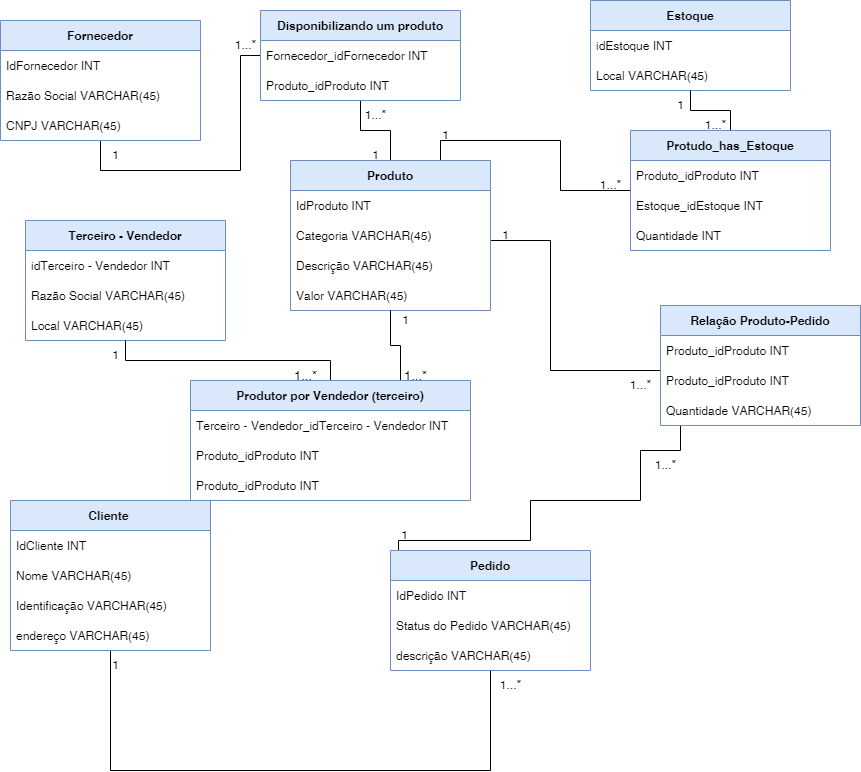

The diagram above was exported from draw.io. Its source (the exported page's mxGraphModel, read from the mxfile embedded in the PNG):
<mxGraphModel dx="868" dy="450" grid="1" gridSize="10" guides="1" tooltips="1" connect="1" arrows="1" fold="1" page="1" pageScale="1" pageWidth="827" pageHeight="1169" math="0" shadow="0">
  <root>
    <mxCell id="0" />
    <mxCell id="1" parent="0" />
    <mxCell id="8QKgYMVnRic-zcgQKFnk-42" style="edgeStyle=orthogonalEdgeStyle;rounded=0;orthogonalLoop=1;jettySize=auto;html=1;exitX=0.75;exitY=0;exitDx=0;exitDy=0;startArrow=none;startFill=0;endArrow=none;endFill=0;" edge="1" parent="1" source="8QKgYMVnRic-zcgQKFnk-1" target="8QKgYMVnRic-zcgQKFnk-24">
      <mxGeometry relative="1" as="geometry" />
    </mxCell>
    <mxCell id="8QKgYMVnRic-zcgQKFnk-43" style="edgeStyle=orthogonalEdgeStyle;rounded=0;orthogonalLoop=1;jettySize=auto;html=1;exitX=1;exitY=0;exitDx=0;exitDy=0;startArrow=none;startFill=0;endArrow=none;endFill=0;" edge="1" parent="1" source="8QKgYMVnRic-zcgQKFnk-1" target="8QKgYMVnRic-zcgQKFnk-34">
      <mxGeometry relative="1" as="geometry">
        <Array as="points">
          <mxPoint x="500" y="250" />
          <mxPoint x="560" y="250" />
          <mxPoint x="560" y="380" />
        </Array>
      </mxGeometry>
    </mxCell>
    <mxCell id="8QKgYMVnRic-zcgQKFnk-51" style="edgeStyle=orthogonalEdgeStyle;rounded=0;orthogonalLoop=1;jettySize=auto;html=1;startArrow=none;startFill=0;endArrow=none;endFill=0;" edge="1" parent="1" source="8QKgYMVnRic-zcgQKFnk-1" target="8QKgYMVnRic-zcgQKFnk-16">
      <mxGeometry relative="1" as="geometry" />
    </mxCell>
    <mxCell id="8QKgYMVnRic-zcgQKFnk-1" value="Produto" style="swimlane;fontStyle=1;childLayout=stackLayout;horizontal=1;startSize=30;horizontalStack=0;resizeParent=1;resizeParentMax=0;resizeLast=0;collapsible=1;marginBottom=0;fillColor=#dae8fc;strokeColor=#6c8ebf;" vertex="1" parent="1">
      <mxGeometry x="300" y="170" width="200" height="150" as="geometry" />
    </mxCell>
    <mxCell id="8QKgYMVnRic-zcgQKFnk-2" value="IdProduto INT" style="text;strokeColor=none;fillColor=none;align=left;verticalAlign=middle;spacingLeft=4;spacingRight=4;overflow=hidden;points=[[0,0.5],[1,0.5]];portConstraint=eastwest;rotatable=0;" vertex="1" parent="8QKgYMVnRic-zcgQKFnk-1">
      <mxGeometry y="30" width="200" height="30" as="geometry" />
    </mxCell>
    <mxCell id="8QKgYMVnRic-zcgQKFnk-3" value="Categoria VARCHAR(45)" style="text;strokeColor=none;fillColor=none;align=left;verticalAlign=middle;spacingLeft=4;spacingRight=4;overflow=hidden;points=[[0,0.5],[1,0.5]];portConstraint=eastwest;rotatable=0;" vertex="1" parent="8QKgYMVnRic-zcgQKFnk-1">
      <mxGeometry y="60" width="200" height="30" as="geometry" />
    </mxCell>
    <mxCell id="8QKgYMVnRic-zcgQKFnk-5" value="Descrição VARCHAR(45)" style="text;strokeColor=none;fillColor=none;align=left;verticalAlign=middle;spacingLeft=4;spacingRight=4;overflow=hidden;points=[[0,0.5],[1,0.5]];portConstraint=eastwest;rotatable=0;" vertex="1" parent="8QKgYMVnRic-zcgQKFnk-1">
      <mxGeometry y="90" width="200" height="30" as="geometry" />
    </mxCell>
    <mxCell id="8QKgYMVnRic-zcgQKFnk-4" value="Valor VARCHAR(45)" style="text;strokeColor=none;fillColor=none;align=left;verticalAlign=middle;spacingLeft=4;spacingRight=4;overflow=hidden;points=[[0,0.5],[1,0.5]];portConstraint=eastwest;rotatable=0;" vertex="1" parent="8QKgYMVnRic-zcgQKFnk-1">
      <mxGeometry y="120" width="200" height="30" as="geometry" />
    </mxCell>
    <mxCell id="8QKgYMVnRic-zcgQKFnk-47" style="edgeStyle=orthogonalEdgeStyle;rounded=0;orthogonalLoop=1;jettySize=auto;html=1;startArrow=none;startFill=0;endArrow=none;endFill=0;" edge="1" parent="1" source="8QKgYMVnRic-zcgQKFnk-6" target="8QKgYMVnRic-zcgQKFnk-16">
      <mxGeometry relative="1" as="geometry">
        <Array as="points">
          <mxPoint x="110" y="180" />
          <mxPoint x="250" y="180" />
          <mxPoint x="250" y="65" />
        </Array>
      </mxGeometry>
    </mxCell>
    <mxCell id="8QKgYMVnRic-zcgQKFnk-6" value="Fornecedor" style="swimlane;fontStyle=1;childLayout=stackLayout;horizontal=1;startSize=30;horizontalStack=0;resizeParent=1;resizeParentMax=0;resizeLast=0;collapsible=1;marginBottom=0;fillColor=#dae8fc;strokeColor=#6c8ebf;" vertex="1" parent="1">
      <mxGeometry x="10" y="30" width="200" height="120" as="geometry" />
    </mxCell>
    <mxCell id="8QKgYMVnRic-zcgQKFnk-7" value="IdFornecedor INT" style="text;strokeColor=none;fillColor=none;align=left;verticalAlign=middle;spacingLeft=4;spacingRight=4;overflow=hidden;points=[[0,0.5],[1,0.5]];portConstraint=eastwest;rotatable=0;" vertex="1" parent="8QKgYMVnRic-zcgQKFnk-6">
      <mxGeometry y="30" width="200" height="30" as="geometry" />
    </mxCell>
    <mxCell id="8QKgYMVnRic-zcgQKFnk-8" value="Razão Social VARCHAR(45)" style="text;strokeColor=none;fillColor=none;align=left;verticalAlign=middle;spacingLeft=4;spacingRight=4;overflow=hidden;points=[[0,0.5],[1,0.5]];portConstraint=eastwest;rotatable=0;" vertex="1" parent="8QKgYMVnRic-zcgQKFnk-6">
      <mxGeometry y="60" width="200" height="30" as="geometry" />
    </mxCell>
    <mxCell id="8QKgYMVnRic-zcgQKFnk-9" value="CNPJ VARCHAR(45)" style="text;strokeColor=none;fillColor=none;align=left;verticalAlign=middle;spacingLeft=4;spacingRight=4;overflow=hidden;points=[[0,0.5],[1,0.5]];portConstraint=eastwest;rotatable=0;" vertex="1" parent="8QKgYMVnRic-zcgQKFnk-6">
      <mxGeometry y="90" width="200" height="30" as="geometry" />
    </mxCell>
    <mxCell id="8QKgYMVnRic-zcgQKFnk-61" style="edgeStyle=orthogonalEdgeStyle;rounded=0;orthogonalLoop=1;jettySize=auto;html=1;startArrow=none;startFill=0;endArrow=none;endFill=0;" edge="1" parent="1" source="8QKgYMVnRic-zcgQKFnk-11" target="8QKgYMVnRic-zcgQKFnk-29">
      <mxGeometry relative="1" as="geometry">
        <Array as="points">
          <mxPoint x="120" y="780" />
          <mxPoint x="500" y="780" />
        </Array>
      </mxGeometry>
    </mxCell>
    <mxCell id="8QKgYMVnRic-zcgQKFnk-11" value="Cliente " style="swimlane;fontStyle=1;childLayout=stackLayout;horizontal=1;startSize=30;horizontalStack=0;resizeParent=1;resizeParentMax=0;resizeLast=0;collapsible=1;marginBottom=0;fillColor=#dae8fc;strokeColor=#6c8ebf;" vertex="1" parent="1">
      <mxGeometry x="20" y="510" width="200" height="150" as="geometry" />
    </mxCell>
    <mxCell id="8QKgYMVnRic-zcgQKFnk-12" value="IdCliente INT" style="text;strokeColor=none;fillColor=none;align=left;verticalAlign=middle;spacingLeft=4;spacingRight=4;overflow=hidden;points=[[0,0.5],[1,0.5]];portConstraint=eastwest;rotatable=0;" vertex="1" parent="8QKgYMVnRic-zcgQKFnk-11">
      <mxGeometry y="30" width="200" height="30" as="geometry" />
    </mxCell>
    <mxCell id="8QKgYMVnRic-zcgQKFnk-13" value="Nome VARCHAR(45)" style="text;strokeColor=none;fillColor=none;align=left;verticalAlign=middle;spacingLeft=4;spacingRight=4;overflow=hidden;points=[[0,0.5],[1,0.5]];portConstraint=eastwest;rotatable=0;" vertex="1" parent="8QKgYMVnRic-zcgQKFnk-11">
      <mxGeometry y="60" width="200" height="30" as="geometry" />
    </mxCell>
    <mxCell id="8QKgYMVnRic-zcgQKFnk-14" value="Identificação VARCHAR(45)" style="text;strokeColor=none;fillColor=none;align=left;verticalAlign=middle;spacingLeft=4;spacingRight=4;overflow=hidden;points=[[0,0.5],[1,0.5]];portConstraint=eastwest;rotatable=0;" vertex="1" parent="8QKgYMVnRic-zcgQKFnk-11">
      <mxGeometry y="90" width="200" height="30" as="geometry" />
    </mxCell>
    <mxCell id="8QKgYMVnRic-zcgQKFnk-15" value="endereço VARCHAR(45)" style="text;strokeColor=none;fillColor=none;align=left;verticalAlign=middle;spacingLeft=4;spacingRight=4;overflow=hidden;points=[[0,0.5],[1,0.5]];portConstraint=eastwest;rotatable=0;" vertex="1" parent="8QKgYMVnRic-zcgQKFnk-11">
      <mxGeometry y="120" width="200" height="30" as="geometry" />
    </mxCell>
    <mxCell id="8QKgYMVnRic-zcgQKFnk-16" value="Disponibilizando um produto" style="swimlane;fontStyle=1;childLayout=stackLayout;horizontal=1;startSize=30;horizontalStack=0;resizeParent=1;resizeParentMax=0;resizeLast=0;collapsible=1;marginBottom=0;fillColor=#dae8fc;strokeColor=#6c8ebf;" vertex="1" parent="1">
      <mxGeometry x="270" y="20" width="200" height="90" as="geometry" />
    </mxCell>
    <mxCell id="8QKgYMVnRic-zcgQKFnk-17" value="Fornecedor_idFornecedor INT" style="text;strokeColor=none;fillColor=none;align=left;verticalAlign=middle;spacingLeft=4;spacingRight=4;overflow=hidden;points=[[0,0.5],[1,0.5]];portConstraint=eastwest;rotatable=0;" vertex="1" parent="8QKgYMVnRic-zcgQKFnk-16">
      <mxGeometry y="30" width="200" height="30" as="geometry" />
    </mxCell>
    <mxCell id="8QKgYMVnRic-zcgQKFnk-18" value="Produto_idProduto INT" style="text;strokeColor=none;fillColor=none;align=left;verticalAlign=middle;spacingLeft=4;spacingRight=4;overflow=hidden;points=[[0,0.5],[1,0.5]];portConstraint=eastwest;rotatable=0;" vertex="1" parent="8QKgYMVnRic-zcgQKFnk-16">
      <mxGeometry y="60" width="200" height="30" as="geometry" />
    </mxCell>
    <mxCell id="8QKgYMVnRic-zcgQKFnk-20" value="Estoque" style="swimlane;fontStyle=1;childLayout=stackLayout;horizontal=1;startSize=30;horizontalStack=0;resizeParent=1;resizeParentMax=0;resizeLast=0;collapsible=1;marginBottom=0;fillColor=#dae8fc;strokeColor=#6c8ebf;" vertex="1" parent="1">
      <mxGeometry x="600" y="10" width="200" height="90" as="geometry" />
    </mxCell>
    <mxCell id="8QKgYMVnRic-zcgQKFnk-21" value="idEstoque INT" style="text;strokeColor=none;fillColor=none;align=left;verticalAlign=middle;spacingLeft=4;spacingRight=4;overflow=hidden;points=[[0,0.5],[1,0.5]];portConstraint=eastwest;rotatable=0;" vertex="1" parent="8QKgYMVnRic-zcgQKFnk-20">
      <mxGeometry y="30" width="200" height="30" as="geometry" />
    </mxCell>
    <mxCell id="8QKgYMVnRic-zcgQKFnk-56" value="Local VARCHAR(45)" style="text;strokeColor=none;fillColor=none;align=left;verticalAlign=middle;spacingLeft=4;spacingRight=4;overflow=hidden;points=[[0,0.5],[1,0.5]];portConstraint=eastwest;rotatable=0;" vertex="1" parent="8QKgYMVnRic-zcgQKFnk-20">
      <mxGeometry y="60" width="200" height="30" as="geometry" />
    </mxCell>
    <mxCell id="8QKgYMVnRic-zcgQKFnk-48" style="edgeStyle=orthogonalEdgeStyle;rounded=0;orthogonalLoop=1;jettySize=auto;html=1;exitX=0.5;exitY=0;exitDx=0;exitDy=0;startArrow=none;startFill=0;endArrow=none;endFill=0;" edge="1" parent="1" source="8QKgYMVnRic-zcgQKFnk-24" target="8QKgYMVnRic-zcgQKFnk-20">
      <mxGeometry relative="1" as="geometry" />
    </mxCell>
    <mxCell id="8QKgYMVnRic-zcgQKFnk-24" value="Protudo_has_Estoque" style="swimlane;fontStyle=1;childLayout=stackLayout;horizontal=1;startSize=30;horizontalStack=0;resizeParent=1;resizeParentMax=0;resizeLast=0;collapsible=1;marginBottom=0;fillColor=#dae8fc;strokeColor=#6c8ebf;" vertex="1" parent="1">
      <mxGeometry x="640" y="140" width="200" height="120" as="geometry" />
    </mxCell>
    <mxCell id="8QKgYMVnRic-zcgQKFnk-27" value="Produto_idProduto INT" style="text;strokeColor=none;fillColor=none;align=left;verticalAlign=middle;spacingLeft=4;spacingRight=4;overflow=hidden;points=[[0,0.5],[1,0.5]];portConstraint=eastwest;rotatable=0;" vertex="1" parent="8QKgYMVnRic-zcgQKFnk-24">
      <mxGeometry y="30" width="200" height="30" as="geometry" />
    </mxCell>
    <mxCell id="8QKgYMVnRic-zcgQKFnk-26" value="Estoque_idEstoque INT" style="text;strokeColor=none;fillColor=none;align=left;verticalAlign=middle;spacingLeft=4;spacingRight=4;overflow=hidden;points=[[0,0.5],[1,0.5]];portConstraint=eastwest;rotatable=0;" vertex="1" parent="8QKgYMVnRic-zcgQKFnk-24">
      <mxGeometry y="60" width="200" height="30" as="geometry" />
    </mxCell>
    <mxCell id="8QKgYMVnRic-zcgQKFnk-28" value="Quantidade INT" style="text;strokeColor=none;fillColor=none;align=left;verticalAlign=middle;spacingLeft=4;spacingRight=4;overflow=hidden;points=[[0,0.5],[1,0.5]];portConstraint=eastwest;rotatable=0;" vertex="1" parent="8QKgYMVnRic-zcgQKFnk-24">
      <mxGeometry y="90" width="200" height="30" as="geometry" />
    </mxCell>
    <mxCell id="8QKgYMVnRic-zcgQKFnk-44" style="edgeStyle=orthogonalEdgeStyle;rounded=0;orthogonalLoop=1;jettySize=auto;html=1;startArrow=none;startFill=0;endArrow=none;endFill=0;" edge="1" parent="1" source="8QKgYMVnRic-zcgQKFnk-29" target="8QKgYMVnRic-zcgQKFnk-34">
      <mxGeometry relative="1" as="geometry">
        <mxPoint x="380" y="490" as="sourcePoint" />
        <Array as="points">
          <mxPoint x="408" y="550" />
          <mxPoint x="540" y="550" />
          <mxPoint x="540" y="510" />
          <mxPoint x="650" y="510" />
          <mxPoint x="650" y="460" />
          <mxPoint x="690" y="460" />
        </Array>
      </mxGeometry>
    </mxCell>
    <mxCell id="8QKgYMVnRic-zcgQKFnk-29" value="Pedido" style="swimlane;fontStyle=1;childLayout=stackLayout;horizontal=1;startSize=30;horizontalStack=0;resizeParent=1;resizeParentMax=0;resizeLast=0;collapsible=1;marginBottom=0;fillColor=#dae8fc;strokeColor=#6c8ebf;" vertex="1" parent="1">
      <mxGeometry x="400" y="560" width="200" height="120" as="geometry" />
    </mxCell>
    <mxCell id="8QKgYMVnRic-zcgQKFnk-30" value="IdPedido INT" style="text;strokeColor=none;fillColor=none;align=left;verticalAlign=middle;spacingLeft=4;spacingRight=4;overflow=hidden;points=[[0,0.5],[1,0.5]];portConstraint=eastwest;rotatable=0;" vertex="1" parent="8QKgYMVnRic-zcgQKFnk-29">
      <mxGeometry y="30" width="200" height="30" as="geometry" />
    </mxCell>
    <mxCell id="8QKgYMVnRic-zcgQKFnk-31" value="Status do Pedido VARCHAR(45)" style="text;strokeColor=none;fillColor=none;align=left;verticalAlign=middle;spacingLeft=4;spacingRight=4;overflow=hidden;points=[[0,0.5],[1,0.5]];portConstraint=eastwest;rotatable=0;" vertex="1" parent="8QKgYMVnRic-zcgQKFnk-29">
      <mxGeometry y="60" width="200" height="30" as="geometry" />
    </mxCell>
    <mxCell id="8QKgYMVnRic-zcgQKFnk-32" value="descrição VARCHAR(45)" style="text;strokeColor=none;fillColor=none;align=left;verticalAlign=middle;spacingLeft=4;spacingRight=4;overflow=hidden;points=[[0,0.5],[1,0.5]];portConstraint=eastwest;rotatable=0;" vertex="1" parent="8QKgYMVnRic-zcgQKFnk-29">
      <mxGeometry y="90" width="200" height="30" as="geometry" />
    </mxCell>
    <mxCell id="8QKgYMVnRic-zcgQKFnk-34" value="Relação Produto-Pedido" style="swimlane;fontStyle=1;childLayout=stackLayout;horizontal=1;startSize=30;horizontalStack=0;resizeParent=1;resizeParentMax=0;resizeLast=0;collapsible=1;marginBottom=0;fillColor=#dae8fc;strokeColor=#6c8ebf;" vertex="1" parent="1">
      <mxGeometry x="670" y="315" width="200" height="120" as="geometry" />
    </mxCell>
    <mxCell id="8QKgYMVnRic-zcgQKFnk-39" value="Produto_idProduto INT" style="text;strokeColor=none;fillColor=none;align=left;verticalAlign=middle;spacingLeft=4;spacingRight=4;overflow=hidden;points=[[0,0.5],[1,0.5]];portConstraint=eastwest;rotatable=0;" vertex="1" parent="8QKgYMVnRic-zcgQKFnk-34">
      <mxGeometry y="30" width="200" height="30" as="geometry" />
    </mxCell>
    <mxCell id="8QKgYMVnRic-zcgQKFnk-41" value="Produto_idProduto INT" style="text;strokeColor=none;fillColor=none;align=left;verticalAlign=middle;spacingLeft=4;spacingRight=4;overflow=hidden;points=[[0,0.5],[1,0.5]];portConstraint=eastwest;rotatable=0;" vertex="1" parent="8QKgYMVnRic-zcgQKFnk-34">
      <mxGeometry y="60" width="200" height="30" as="geometry" />
    </mxCell>
    <mxCell id="8QKgYMVnRic-zcgQKFnk-40" value="Quantidade VARCHAR(45)" style="text;strokeColor=none;fillColor=none;align=left;verticalAlign=middle;spacingLeft=4;spacingRight=4;overflow=hidden;points=[[0,0.5],[1,0.5]];portConstraint=eastwest;rotatable=0;" vertex="1" parent="8QKgYMVnRic-zcgQKFnk-34">
      <mxGeometry y="90" width="200" height="30" as="geometry" />
    </mxCell>
    <mxCell id="8QKgYMVnRic-zcgQKFnk-49" value="1" style="text;html=1;align=center;verticalAlign=middle;resizable=0;points=[];autosize=1;strokeColor=none;fillColor=none;" vertex="1" parent="1">
      <mxGeometry x="110" y="150" width="30" height="30" as="geometry" />
    </mxCell>
    <mxCell id="8QKgYMVnRic-zcgQKFnk-50" value="1...*" style="text;html=1;align=center;verticalAlign=middle;resizable=0;points=[];autosize=1;strokeColor=none;fillColor=none;" vertex="1" parent="1">
      <mxGeometry x="235" y="40" width="40" height="30" as="geometry" />
    </mxCell>
    <mxCell id="8QKgYMVnRic-zcgQKFnk-52" value="1" style="text;html=1;align=center;verticalAlign=middle;resizable=0;points=[];autosize=1;strokeColor=none;fillColor=none;" vertex="1" parent="1">
      <mxGeometry x="370" y="150" width="30" height="30" as="geometry" />
    </mxCell>
    <mxCell id="8QKgYMVnRic-zcgQKFnk-53" value="1...*" style="text;html=1;align=center;verticalAlign=middle;resizable=0;points=[];autosize=1;strokeColor=none;fillColor=none;" vertex="1" parent="1">
      <mxGeometry x="365" y="110" width="40" height="30" as="geometry" />
    </mxCell>
    <mxCell id="8QKgYMVnRic-zcgQKFnk-54" value="1" style="text;html=1;align=center;verticalAlign=middle;resizable=0;points=[];autosize=1;strokeColor=none;fillColor=none;strokeWidth=3;" vertex="1" parent="1">
      <mxGeometry x="675" y="100" width="30" height="30" as="geometry" />
    </mxCell>
    <mxCell id="8QKgYMVnRic-zcgQKFnk-55" value="1...*" style="text;html=1;align=center;verticalAlign=middle;resizable=0;points=[];autosize=1;strokeColor=none;fillColor=none;" vertex="1" parent="1">
      <mxGeometry x="705" y="120" width="40" height="30" as="geometry" />
    </mxCell>
    <mxCell id="8QKgYMVnRic-zcgQKFnk-57" value="1...*" style="text;html=1;align=center;verticalAlign=middle;resizable=0;points=[];autosize=1;strokeColor=none;fillColor=none;" vertex="1" parent="1">
      <mxGeometry x="600" y="180" width="40" height="30" as="geometry" />
    </mxCell>
    <mxCell id="8QKgYMVnRic-zcgQKFnk-58" value="1" style="text;html=1;align=center;verticalAlign=middle;resizable=0;points=[];autosize=1;strokeColor=none;fillColor=none;" vertex="1" parent="1">
      <mxGeometry x="440" y="130" width="30" height="30" as="geometry" />
    </mxCell>
    <mxCell id="8QKgYMVnRic-zcgQKFnk-59" value="1" style="text;html=1;align=center;verticalAlign=middle;resizable=0;points=[];autosize=1;strokeColor=none;fillColor=none;" vertex="1" parent="1">
      <mxGeometry x="500" y="230" width="30" height="30" as="geometry" />
    </mxCell>
    <mxCell id="8QKgYMVnRic-zcgQKFnk-60" value="1...*" style="text;html=1;align=center;verticalAlign=middle;resizable=0;points=[];autosize=1;strokeColor=none;fillColor=none;" vertex="1" parent="1">
      <mxGeometry x="630" y="380" width="40" height="30" as="geometry" />
    </mxCell>
    <mxCell id="8QKgYMVnRic-zcgQKFnk-62" value="1" style="text;html=1;align=center;verticalAlign=middle;resizable=0;points=[];autosize=1;strokeColor=none;fillColor=none;" vertex="1" parent="1">
      <mxGeometry x="110" y="660" width="30" height="30" as="geometry" />
    </mxCell>
    <mxCell id="8QKgYMVnRic-zcgQKFnk-64" value="1...*" style="text;html=1;align=center;verticalAlign=middle;resizable=0;points=[];autosize=1;strokeColor=none;fillColor=none;" vertex="1" parent="1">
      <mxGeometry x="655" y="460" width="40" height="30" as="geometry" />
    </mxCell>
    <mxCell id="8QKgYMVnRic-zcgQKFnk-65" value="1...*" style="text;html=1;align=center;verticalAlign=middle;resizable=0;points=[];autosize=1;strokeColor=none;fillColor=none;" vertex="1" parent="1">
      <mxGeometry x="500" y="680" width="40" height="30" as="geometry" />
    </mxCell>
    <mxCell id="8QKgYMVnRic-zcgQKFnk-66" value="1" style="text;html=1;align=center;verticalAlign=middle;resizable=0;points=[];autosize=1;strokeColor=none;fillColor=none;" vertex="1" parent="1">
      <mxGeometry x="399" y="530" width="30" height="30" as="geometry" />
    </mxCell>
    <mxCell id="8QKgYMVnRic-zcgQKFnk-67" value="Terceiro - Vendedor" style="swimlane;fontStyle=1;childLayout=stackLayout;horizontal=1;startSize=30;horizontalStack=0;resizeParent=1;resizeParentMax=0;resizeLast=0;collapsible=1;marginBottom=0;fillColor=#dae8fc;strokeColor=#6c8ebf;" vertex="1" parent="1">
      <mxGeometry x="35" y="230" width="200" height="120" as="geometry" />
    </mxCell>
    <mxCell id="8QKgYMVnRic-zcgQKFnk-68" value="idTerceiro - Vendedor INT" style="text;strokeColor=none;fillColor=none;align=left;verticalAlign=middle;spacingLeft=4;spacingRight=4;overflow=hidden;points=[[0,0.5],[1,0.5]];portConstraint=eastwest;rotatable=0;" vertex="1" parent="8QKgYMVnRic-zcgQKFnk-67">
      <mxGeometry y="30" width="200" height="30" as="geometry" />
    </mxCell>
    <mxCell id="8QKgYMVnRic-zcgQKFnk-69" value="Razão Social VARCHAR(45)" style="text;strokeColor=none;fillColor=none;align=left;verticalAlign=middle;spacingLeft=4;spacingRight=4;overflow=hidden;points=[[0,0.5],[1,0.5]];portConstraint=eastwest;rotatable=0;" vertex="1" parent="8QKgYMVnRic-zcgQKFnk-67">
      <mxGeometry y="60" width="200" height="30" as="geometry" />
    </mxCell>
    <mxCell id="8QKgYMVnRic-zcgQKFnk-70" value="Local VARCHAR(45)" style="text;strokeColor=none;fillColor=none;align=left;verticalAlign=middle;spacingLeft=4;spacingRight=4;overflow=hidden;points=[[0,0.5],[1,0.5]];portConstraint=eastwest;rotatable=0;" vertex="1" parent="8QKgYMVnRic-zcgQKFnk-67">
      <mxGeometry y="90" width="200" height="30" as="geometry" />
    </mxCell>
    <mxCell id="8QKgYMVnRic-zcgQKFnk-78" style="edgeStyle=orthogonalEdgeStyle;rounded=0;orthogonalLoop=1;jettySize=auto;html=1;startArrow=none;startFill=0;endArrow=none;endFill=0;" edge="1" parent="1" source="8QKgYMVnRic-zcgQKFnk-72" target="8QKgYMVnRic-zcgQKFnk-67">
      <mxGeometry relative="1" as="geometry" />
    </mxCell>
    <mxCell id="8QKgYMVnRic-zcgQKFnk-83" style="edgeStyle=orthogonalEdgeStyle;rounded=0;orthogonalLoop=1;jettySize=auto;html=1;exitX=0.75;exitY=0;exitDx=0;exitDy=0;fontSize=13;startArrow=none;startFill=0;endArrow=none;endFill=0;" edge="1" parent="1" source="8QKgYMVnRic-zcgQKFnk-72" target="8QKgYMVnRic-zcgQKFnk-1">
      <mxGeometry relative="1" as="geometry" />
    </mxCell>
    <mxCell id="8QKgYMVnRic-zcgQKFnk-72" value="Produtor por Vendedor (terceiro)" style="swimlane;fontStyle=1;childLayout=stackLayout;horizontal=1;startSize=30;horizontalStack=0;resizeParent=1;resizeParentMax=0;resizeLast=0;collapsible=1;marginBottom=0;fillColor=#dae8fc;strokeColor=#6c8ebf;" vertex="1" parent="1">
      <mxGeometry x="200" y="390" width="280" height="120" as="geometry" />
    </mxCell>
    <mxCell id="8QKgYMVnRic-zcgQKFnk-76" value="Terceiro - Vendedor_idTerceiro - Vendedor INT" style="text;strokeColor=none;fillColor=none;align=left;verticalAlign=middle;spacingLeft=4;spacingRight=4;overflow=hidden;points=[[0,0.5],[1,0.5]];portConstraint=eastwest;rotatable=0;" vertex="1" parent="8QKgYMVnRic-zcgQKFnk-72">
      <mxGeometry y="30" width="280" height="30" as="geometry" />
    </mxCell>
    <mxCell id="8QKgYMVnRic-zcgQKFnk-77" value="Produto_idProduto INT" style="text;strokeColor=none;fillColor=none;align=left;verticalAlign=middle;spacingLeft=4;spacingRight=4;overflow=hidden;points=[[0,0.5],[1,0.5]];portConstraint=eastwest;rotatable=0;" vertex="1" parent="8QKgYMVnRic-zcgQKFnk-72">
      <mxGeometry y="60" width="280" height="30" as="geometry" />
    </mxCell>
    <mxCell id="8QKgYMVnRic-zcgQKFnk-86" value="Produto_idProduto INT" style="text;strokeColor=none;fillColor=none;align=left;verticalAlign=middle;spacingLeft=4;spacingRight=4;overflow=hidden;points=[[0,0.5],[1,0.5]];portConstraint=eastwest;rotatable=0;" vertex="1" parent="8QKgYMVnRic-zcgQKFnk-72">
      <mxGeometry y="90" width="280" height="30" as="geometry" />
    </mxCell>
    <mxCell id="8QKgYMVnRic-zcgQKFnk-79" value="1" style="text;html=1;align=center;verticalAlign=middle;resizable=0;points=[];autosize=1;strokeColor=none;fillColor=none;" vertex="1" parent="1">
      <mxGeometry x="110" y="350" width="30" height="30" as="geometry" />
    </mxCell>
    <mxCell id="8QKgYMVnRic-zcgQKFnk-81" value="1...*" style="text;html=1;align=center;verticalAlign=middle;resizable=0;points=[];autosize=1;strokeColor=none;fillColor=none;fontSize=13;" vertex="1" parent="1">
      <mxGeometry x="290" y="370" width="50" height="30" as="geometry" />
    </mxCell>
    <mxCell id="8QKgYMVnRic-zcgQKFnk-84" value="1...*" style="text;html=1;align=center;verticalAlign=middle;resizable=0;points=[];autosize=1;strokeColor=none;fillColor=none;fontSize=13;" vertex="1" parent="1">
      <mxGeometry x="400" y="370" width="50" height="30" as="geometry" />
    </mxCell>
    <mxCell id="8QKgYMVnRic-zcgQKFnk-85" value="1" style="text;html=1;align=center;verticalAlign=middle;resizable=0;points=[];autosize=1;strokeColor=none;fillColor=none;" vertex="1" parent="1">
      <mxGeometry x="400" y="315" width="30" height="30" as="geometry" />
    </mxCell>
  </root>
</mxGraphModel>